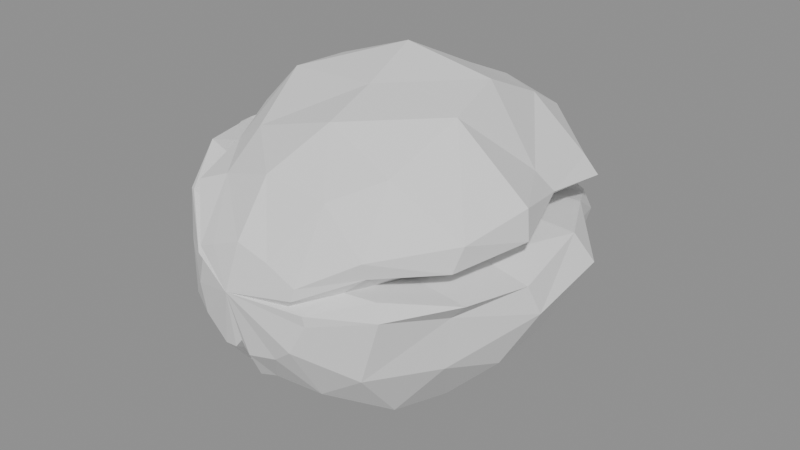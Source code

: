 # Source: BE_FxMeteorCore.blend  (saved by Blender 5.2.45; exported with 4.5.12 LTS)
import bpy
from mathutils import Matrix  # noqa: F401  (used for matrix-valued properties, if any)

bpy.ops.wm.read_factory_settings(use_empty=True)
scene = bpy.context.scene
scene.name = 'FxMeteorCore'

# ---- materials (node trees are filled in below, after node groups)
mat_meteorcore_white = bpy.data.materials.new('MeteorCore_White')

# ---- material node trees
mat_meteorcore_white.use_nodes = True; mat_meteorcore_white.node_tree.nodes.clear()
_N = mat_meteorcore_white.node_tree.nodes; _L = mat_meteorcore_white.node_tree.links
n0 = _N.new('ShaderNodeBsdfPrincipled'); n0.name = 'Principled BSDF'; n0.location = (-200, 100)
n0.inputs[2].default_value = 0.85
n0.inputs[10].default_value = 0.005
n1 = _N.new('ShaderNodeOutputMaterial'); n1.name = 'Material Output'; n1.location = (200, 100)
_L.new(n0.outputs[0], n1.inputs[0])
n1.is_active_output = True

# ---- meshes
me_be_fxmeteorcore_mesh = bpy.data.meshes.new('BE_FxMeteorCore_Mesh')
me_be_fxmeteorcore_mesh.from_pydata([(0.6629, -2.137, 0.01896), (0.6489, -2.152, 0.1367), (0.458, -2.132, 0.1603), (0.5337, -2.168, 0.2497), (0.5567, -2.141, 0.3764), (0.2299, -2.151, 0.5299), (-0.1041, -2.183, 0.6526), (-0.4376, -2.195, 0.5201), (-0.6254, -2.194, 0.442), (-0.5273, -2.14, 0.305), (-0.6936, -2.17, 0.3299), (-0.6461, -2.167, 0.2804), (-0.7315, -2.153, -0.01616), (-0.6492, -2.163, -0.3235), (-0.4003, -2.162, -0.5643), (-0.2608, -2.165, -0.5546), (-0.1733, -2.163, -0.4445), (-0.1454, -2.144, -0.5423), (-0.07283, -2.166, -0.5754), (0.2507, -2.136, -0.5041), (0.4977, -2.186, -0.3059), (1.241, -1.786, 0.1163), (1.178, -1.743, 0.2992), (0.8489, -1.812, 0.3054), (1.036, -1.717, 0.4669), (1.037, -1.77, 0.6461), (0.5947, -1.756, 1.102), (-0.07479, -1.807, 1.205), (-0.6953, -1.737, 1.013), (-1.019, -1.809, 0.886), (-0.7388, -1.823, 0.5405), (-1.157, -1.785, 0.7213), (-1.221, -1.757, 0.7087), (-1.322, -1.72, 0.0983), (-1.277, -1.757, -0.5057), (-0.7741, -1.779, -0.9161), (-0.5864, -1.714, -1.066), (-0.3602, -1.721, -0.8349), (-0.3104, -1.824, -1.076), (-0.132, -1.781, -1.043), (0.5058, -1.792, -0.9704), (1.029, -1.796, -0.5981), (1.546, -1.122, -0.01197), (1.774, -1.212, 0.2357), (1.041, -1.111, 0.2344), (1.582, -1.171, 0.4784), (1.652, -1.085, 0.7516), (0.8775, -1.204, 1.216), (0.0975, -1.141, 1.552), (-0.7392, -1.236, 1.335), (-1.101, -1.184, 1.097), (-0.9993, -1.229, 0.8057), (-1.501, -1.212, 0.9799), (-1.494, -1.174, 0.8607), (-1.66, -1.236, 0.07586), (-1.438, -1.094, -0.6593), (-0.8703, -1.227, -1.233), (-0.6507, -1.163, -1.593), (-0.2759, -1.178, -0.9569), (-0.1974, -1.154, -1.456), (0.05148, -1.105, -1.568), (0.9355, -1.206, -1.29), (1.461, -1.086, -0.6275), (2.039, -0.3749, -0.128), (1.96, -0.4973, 0.1976), (1.365, -0.4609, 0.288), (1.87, -0.3871, 0.5928), (1.84, -0.3806, 0.9227), (1.011, -0.383, 1.6), (-0.05047, -0.4036, 1.693), (-1.125, -0.3196, 1.618), (-1.489, -0.4304, 1.188), (-1.228, -0.4692, 0.7754), (-1.808, -0.3891, 0.8978), (-1.921, -0.4317, 0.8303), (-2.1, -0.4012, -0.1275), (-1.796, -0.3825, -1.067), (-0.9613, -0.4678, -1.721), (-0.5697, -0.4832, -1.808), (-0.2695, -0.3348, -1.243), (-0.172, -0.4443, -1.698), (0.06033, -0.4686, -1.694), (1.01, -0.4502, -1.467), (1.653, -0.4608, -0.8043), (2.1, 0.4631, 0.0996), (1.934, 0.3204, 0.4258), (1.169, 0.4259, 0.4003), (1.61, 0.4341, 0.728), (1.442, 0.3276, 0.941), (0.8552, 0.3612, 1.738), (-0.2253, 0.4039, 1.9), (-1.219, 0.4958, 1.537), (-1.602, 0.4368, 1.186), (-1.076, 0.3867, 0.66), (-1.745, 0.4844, 0.8912), (-1.849, 0.456, 0.8741), (-1.923, 0.4464, -0.0128), (-1.606, 0.3885, -0.7888), (-1.153, 0.309, -1.635), (-0.7361, 0.4248, -1.598), (-0.3896, 0.3262, -1.048), (-0.4602, 0.3602, -1.878), (-0.1992, 0.3422, -1.9), (0.7348, 0.3825, -1.446), (1.509, 0.4583, -0.9469), (1.536, 1.085, 0.1152), (1.527, 1.106, 0.3429), (1.023, 1.103, 0.3281), (1.659, 1.186, 0.6586), (1.479, 1.204, 0.8261), (0.8411, 1.17, 1.374), (-0.009337, 1.186, 1.506), (-0.8735, 1.161, 1.42), (-1.202, 1.064, 1.135), (-0.8703, 1.11, 0.6857), (-1.516, 1.177, 1.009), (-1.499, 1.144, 0.9152), (-1.638, 1.187, 0.1395), (-1.494, 1.22, -0.5879), (-1.01, 1.176, -1.226), (-0.6971, 1.168, -1.328), (-0.3764, 1.182, -0.9399), (-0.3439, 1.213, -1.395), (-0.1187, 1.136, -1.638), (0.8699, 1.069, -1.478), (1.341, 1.155, -0.707), (1.296, 1.76, -0.05256), (1.162, 1.796, 0.127), (0.8109, 1.814, 0.1677), (1.207, 1.798, 0.3495), (1.041, 1.769, 0.4755), (0.7432, 1.794, 1.037), (0.05821, 1.801, 1.229), (-0.6284, 1.786, 1.083), (-0.9084, 1.787, 0.8606), (-0.7304, 1.762, 0.5508), (-1.048, 1.756, 0.6328), (-1.161, 1.777, 0.6121), (-1.3, 1.714, 0.01576), (-1.194, 1.729, -0.5996), (-0.6187, 1.724, -0.9422), (-0.4329, 1.809, -1.168), (-0.2016, 1.787, -0.784), (-0.1253, 1.748, -1.147), (0.04783, 1.743, -1.044), (0.7142, 1.699, -0.9597), (1.105, 1.708, -0.4643), (0.633, 2.141, -0.01303), (0.6383, 2.136, 0.1002), (0.5414, 2.194, 0.152), (0.6369, 2.193, 0.2523), (0.5088, 2.144, 0.3136), (0.26, 2.179, 0.5274), (-0.0751, 2.128, 0.5829), (-0.4351, 2.155, 0.5465), (-0.5966, 2.172, 0.4347), (-0.5018, 2.142, 0.2933), (-0.6962, 2.148, 0.3272), (-0.7016, 2.147, 0.293), (-0.7989, 2.172, -0.03746), (-0.5828, 2.176, -0.3102), (-0.3388, 2.135, -0.5169), (-0.2452, 2.193, -0.6158), (-0.144, 2.162, -0.4432), (-0.1143, 2.176, -0.5815), (-0.03573, 2.149, -0.5955), (0.3188, 2.143, -0.5475), (0.5035, 2.127, -0.2762), (-0.1918, -2.3, 0.1422), (0.1538, 2.3, -0.08532)], [], [(1, 0, 21), (1, 22, 23), (3, 2, 23), (4, 3, 24), (4, 25, 26), (5, 26, 27), (6, 27, 28), (8, 7, 28), (8, 29, 30), (10, 9, 30), (10, 31, 32), (11, 32, 33), (12, 33, 34), (13, 34, 35), (14, 35, 36), (15, 36, 37), (17, 16, 37), (17, 38, 39), (19, 18, 39), (20, 19, 40), (0, 20, 41), (21, 42, 43), (22, 43, 44), (24, 23, 44), (25, 24, 45), (25, 46, 47), (26, 47, 48), (27, 48, 49), (28, 49, 50), (29, 50, 51), (31, 30, 51), (32, 31, 52), (32, 53, 54), (34, 33, 54), (35, 34, 55), (36, 35, 56), (36, 57, 58), (38, 37, 58), (39, 38, 59), (40, 39, 60), (41, 40, 61), (41, 62, 42), (42, 63, 64), (43, 64, 65), (45, 44, 65), (46, 45, 66), (46, 67, 68), (48, 47, 68), (49, 48, 69), (50, 49, 70), (50, 71, 72), (52, 51, 72), (53, 52, 73), (54, 53, 74), (55, 54, 75), (56, 55, 76), (57, 56, 77), (57, 78, 79), (59, 58, 79), (60, 59, 80), (60, 81, 82), (62, 61, 82), (62, 83, 63), (63, 84, 85), (65, 64, 85), (65, 86, 87), (67, 66, 87), (68, 67, 88), (69, 68, 89), (70, 69, 90), (70, 91, 92), (71, 92, 93), (72, 93, 94), (73, 94, 95), (74, 95, 96), (75, 96, 97), (76, 97, 98), (77, 98, 99), (79, 78, 99), (79, 100, 101), (80, 101, 102), (81, 102, 103), (82, 103, 104), (63, 83, 104), (84, 105, 106), (86, 85, 106), (86, 107, 108), (87, 108, 109), (88, 109, 110), (89, 110, 111), (90, 111, 112), (91, 112, 113), (93, 92, 113), (93, 114, 115), (94, 115, 116), (95, 116, 117), (96, 117, 118), (97, 118, 119), (99, 98, 119), (100, 99, 120), (100, 121, 122), (101, 122, 123), (103, 102, 123), (104, 103, 124), (104, 125, 105), (106, 105, 126), (107, 106, 127), (107, 128, 129), (109, 108, 129), (109, 130, 131), (110, 131, 132), (111, 132, 133), (112, 133, 134), (114, 113, 134), (114, 135, 136), (115, 136, 137), (117, 116, 137), (118, 117, 138), (119, 118, 139), (120, 119, 140), (121, 120, 141), (121, 142, 143), (123, 122, 143), (124, 123, 144), (125, 124, 145), (125, 146, 126), (127, 126, 147), (128, 127, 148), (128, 149, 150), (130, 129, 150), (131, 130, 151), (132, 131, 152), (133, 132, 153), (134, 133, 154), (135, 134, 155), (135, 156, 157), (137, 136, 157), (138, 137, 158), (139, 138, 159), (140, 139, 160), (140, 161, 162), (142, 141, 162), (142, 163, 164), (143, 164, 165), (144, 165, 166), (145, 166, 167), (146, 167, 147), (168, 0, 1), (169, 148, 147), (168, 1, 2), (169, 149, 148), (168, 2, 3), (169, 150, 149), (168, 3, 4), (169, 151, 150), (168, 4, 5), (169, 152, 151), (168, 5, 6), (169, 153, 152), (168, 6, 7), (169, 154, 153), (168, 7, 8), (169, 155, 154), (168, 8, 9), (169, 156, 155), (168, 9, 10), (169, 157, 156), (168, 10, 11), (169, 158, 157), (168, 11, 12), (169, 159, 158), (168, 12, 13), (169, 160, 159), (168, 13, 14), (169, 161, 160), (168, 14, 15), (169, 162, 161), (168, 15, 16), (169, 163, 162), (168, 16, 17), (169, 164, 163), (168, 17, 18), (169, 165, 164), (168, 18, 19), (169, 166, 165), (168, 19, 20), (169, 167, 166), (168, 20, 0), (169, 147, 167), (1, 21, 22), (1, 23, 2), (3, 23, 24), (4, 24, 25), (4, 26, 5), (5, 27, 6), (6, 28, 7), (8, 28, 29), (8, 30, 9), (10, 30, 31), (10, 32, 11), (11, 33, 12), (12, 34, 13), (13, 35, 14), (14, 36, 15), (15, 37, 16), (17, 37, 38), (17, 39, 18), (19, 39, 40), (20, 40, 41), (0, 41, 21), (21, 43, 22), (22, 44, 23), (24, 44, 45), (25, 45, 46), (25, 47, 26), (26, 48, 27), (27, 49, 28), (28, 50, 29), (29, 51, 30), (31, 51, 52), (32, 52, 53), (32, 54, 33), (34, 54, 55), (35, 55, 56), (36, 56, 57), (36, 58, 37), (38, 58, 59), (39, 59, 60), (40, 60, 61), (41, 61, 62), (41, 42, 21), (42, 64, 43), (43, 65, 44), (45, 65, 66), (46, 66, 67), (46, 68, 47), (48, 68, 69), (49, 69, 70), (50, 70, 71), (50, 72, 51), (52, 72, 73), (53, 73, 74), (54, 74, 75), (55, 75, 76), (56, 76, 77), (57, 77, 78), (57, 79, 58), (59, 79, 80), (60, 80, 81), (60, 82, 61), (62, 82, 83), (62, 63, 42), (63, 85, 64), (65, 85, 86), (65, 87, 66), (67, 87, 88), (68, 88, 89), (69, 89, 90), (70, 90, 91), (70, 92, 71), (71, 93, 72), (72, 94, 73), (73, 95, 74), (74, 96, 75), (75, 97, 76), (76, 98, 77), (77, 99, 78), (79, 99, 100), (79, 101, 80), (80, 102, 81), (81, 103, 82), (82, 104, 83), (63, 104, 84), (84, 106, 85), (86, 106, 107), (86, 108, 87), (87, 109, 88), (88, 110, 89), (89, 111, 90), (90, 112, 91), (91, 113, 92), (93, 113, 114), (93, 115, 94), (94, 116, 95), (95, 117, 96), (96, 118, 97), (97, 119, 98), (99, 119, 120), (100, 120, 121), (100, 122, 101), (101, 123, 102), (103, 123, 124), (104, 124, 125), (104, 105, 84), (106, 126, 127), (107, 127, 128), (107, 129, 108), (109, 129, 130), (109, 131, 110), (110, 132, 111), (111, 133, 112), (112, 134, 113), (114, 134, 135), (114, 136, 115), (115, 137, 116), (117, 137, 138), (118, 138, 139), (119, 139, 140), (120, 140, 141), (121, 141, 142), (121, 143, 122), (123, 143, 144), (124, 144, 145), (125, 145, 146), (125, 126, 105), (127, 147, 148), (128, 148, 149), (128, 150, 129), (130, 150, 151), (131, 151, 152), (132, 152, 153), (133, 153, 154), (134, 154, 155), (135, 155, 156), (135, 157, 136), (137, 157, 158), (138, 158, 159), (139, 159, 160), (140, 160, 161), (140, 162, 141), (142, 162, 163), (142, 164, 143), (143, 165, 144), (144, 166, 145), (145, 167, 146), (146, 147, 126)])
me_be_fxmeteorcore_mesh.materials.append(mat_meteorcore_white)
me_be_fxmeteorcore_mesh.update()

# ---- objects
ob_be_fxmeteorcore = bpy.data.objects.new('BE_FxMeteorCore', me_be_fxmeteorcore_mesh)

# ---- transforms, parenting, visibility, modifiers, constraints
ob_be_fxmeteorcore.location = (0.0, 0.0, 0.0)

# ---- collection membership
scene.collection.objects.link(ob_be_fxmeteorcore)

# ---- scene / render settings (as saved in the file)
scene.frame_start = 1; scene.frame_end = 250; scene.frame_set(1)
scene.render.engine = 'BLENDER_EEVEE_NEXT'
scene.render.image_settings.exr_codec = 'NONE'
scene.render.use_bake_clear = False
scene.render.bake_margin = 0
scene.render.bake_bias = 0.0
scene.render.bake_samples = 0
scene.render.simplify_subdivision_render = 0
scene.render.simplify_child_particles_render = 0.0
scene.render.compositor_device = 'GPU'
scene.eevee.use_volume_custom_range = False
scene.eevee.gtao_distance = 0.0
scene.eevee.use_fast_gi = False
scene.eevee.fast_gi_thickness_near = 0.1
scene.eevee.fast_gi_thickness_far = 0.0
scene.eevee.ray_tracing_options.screen_trace_thickness = 0.1
bpy.context.view_layer.update()

# ---- added for rendering (the .blend has no active camera and no usable light): camera, sun + grey world if the file has none
cam_auto = bpy.data.cameras.new('AutoCamera')
cam_auto.lens = 50.0
cam_auto.sensor_width = 36.0
cam_auto.clip_end = 1000.0
ob_auto_camera = bpy.data.objects.new('AutoCamera', cam_auto)
scene.collection.objects.link(ob_auto_camera)
ob_auto_camera.location = (6.75097, -8.10116, 5.40078)
ob_auto_camera.rotation_euler = (1.09748, -7.21219e-08, 0.694738)
scene.camera = ob_auto_camera
light_auto_sun = bpy.data.lights.new('AutoSun', 'SUN')
light_auto_sun.energy = 3.0
light_auto_sun.angle = 0.0523599
ob_auto_sun = bpy.data.objects.new('AutoSun', light_auto_sun)
scene.collection.objects.link(ob_auto_sun)
ob_auto_sun.rotation_euler = (0.872665, 0.174533, 0.523599)
if scene.world is None:
    world_auto = bpy.data.worlds.new('AutoWorld')
    world_auto.color = (0.3, 0.3, 0.3)
    scene.world = world_auto
bpy.context.view_layer.update()
